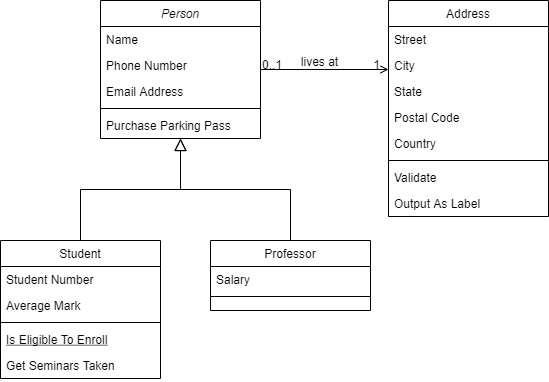

The diagram above was exported from draw.io. Its source (the exported page's mxGraphModel, read from the mxfile embedded in the PNG):
<mxGraphModel dx="1038" dy="481" grid="1" gridSize="10" guides="1" tooltips="1" connect="1" arrows="1" fold="1" page="1" pageScale="1" pageWidth="1654" pageHeight="2336" math="0" shadow="0">
  <root>
    <mxCell id="WIyWlLk6GJQsqaUBKTNV-0" />
    <mxCell id="WIyWlLk6GJQsqaUBKTNV-1" parent="WIyWlLk6GJQsqaUBKTNV-0" />
    <mxCell id="zkfFHV4jXpPFQw0GAbJ--0" value="Person" style="swimlane;fontStyle=2;align=center;verticalAlign=top;childLayout=stackLayout;horizontal=1;startSize=26;horizontalStack=0;resizeParent=1;resizeLast=0;collapsible=1;marginBottom=0;rounded=0;shadow=0;strokeWidth=1;" parent="WIyWlLk6GJQsqaUBKTNV-1" vertex="1">
      <mxGeometry x="120" y="20" width="160" height="138" as="geometry">
        <mxRectangle x="220" y="120" width="160" height="26" as="alternateBounds" />
      </mxGeometry>
    </mxCell>
    <mxCell id="zkfFHV4jXpPFQw0GAbJ--1" value="Name" style="text;align=left;verticalAlign=top;spacingLeft=4;spacingRight=4;overflow=hidden;rotatable=0;points=[[0,0.5],[1,0.5]];portConstraint=eastwest;" parent="zkfFHV4jXpPFQw0GAbJ--0" vertex="1">
      <mxGeometry y="26" width="160" height="26" as="geometry" />
    </mxCell>
    <mxCell id="zkfFHV4jXpPFQw0GAbJ--2" value="Phone Number" style="text;align=left;verticalAlign=top;spacingLeft=4;spacingRight=4;overflow=hidden;rotatable=0;points=[[0,0.5],[1,0.5]];portConstraint=eastwest;rounded=0;shadow=0;html=0;" parent="zkfFHV4jXpPFQw0GAbJ--0" vertex="1">
      <mxGeometry y="52" width="160" height="26" as="geometry" />
    </mxCell>
    <mxCell id="zkfFHV4jXpPFQw0GAbJ--3" value="Email Address" style="text;align=left;verticalAlign=top;spacingLeft=4;spacingRight=4;overflow=hidden;rotatable=0;points=[[0,0.5],[1,0.5]];portConstraint=eastwest;rounded=0;shadow=0;html=0;" parent="zkfFHV4jXpPFQw0GAbJ--0" vertex="1">
      <mxGeometry y="78" width="160" height="26" as="geometry" />
    </mxCell>
    <mxCell id="zkfFHV4jXpPFQw0GAbJ--4" value="" style="line;html=1;strokeWidth=1;align=left;verticalAlign=middle;spacingTop=-1;spacingLeft=3;spacingRight=3;rotatable=0;labelPosition=right;points=[];portConstraint=eastwest;" parent="zkfFHV4jXpPFQw0GAbJ--0" vertex="1">
      <mxGeometry y="104" width="160" height="8" as="geometry" />
    </mxCell>
    <mxCell id="zkfFHV4jXpPFQw0GAbJ--5" value="Purchase Parking Pass" style="text;align=left;verticalAlign=top;spacingLeft=4;spacingRight=4;overflow=hidden;rotatable=0;points=[[0,0.5],[1,0.5]];portConstraint=eastwest;" parent="zkfFHV4jXpPFQw0GAbJ--0" vertex="1">
      <mxGeometry y="112" width="160" height="26" as="geometry" />
    </mxCell>
    <mxCell id="zkfFHV4jXpPFQw0GAbJ--6" value="Student" style="swimlane;fontStyle=0;align=center;verticalAlign=top;childLayout=stackLayout;horizontal=1;startSize=26;horizontalStack=0;resizeParent=1;resizeLast=0;collapsible=1;marginBottom=0;rounded=0;shadow=0;strokeWidth=1;" parent="WIyWlLk6GJQsqaUBKTNV-1" vertex="1">
      <mxGeometry x="20" y="260" width="160" height="138" as="geometry">
        <mxRectangle x="130" y="380" width="160" height="26" as="alternateBounds" />
      </mxGeometry>
    </mxCell>
    <mxCell id="zkfFHV4jXpPFQw0GAbJ--7" value="Student Number" style="text;align=left;verticalAlign=top;spacingLeft=4;spacingRight=4;overflow=hidden;rotatable=0;points=[[0,0.5],[1,0.5]];portConstraint=eastwest;" parent="zkfFHV4jXpPFQw0GAbJ--6" vertex="1">
      <mxGeometry y="26" width="160" height="26" as="geometry" />
    </mxCell>
    <mxCell id="zkfFHV4jXpPFQw0GAbJ--8" value="Average Mark" style="text;align=left;verticalAlign=top;spacingLeft=4;spacingRight=4;overflow=hidden;rotatable=0;points=[[0,0.5],[1,0.5]];portConstraint=eastwest;rounded=0;shadow=0;html=0;" parent="zkfFHV4jXpPFQw0GAbJ--6" vertex="1">
      <mxGeometry y="52" width="160" height="26" as="geometry" />
    </mxCell>
    <mxCell id="zkfFHV4jXpPFQw0GAbJ--9" value="" style="line;html=1;strokeWidth=1;align=left;verticalAlign=middle;spacingTop=-1;spacingLeft=3;spacingRight=3;rotatable=0;labelPosition=right;points=[];portConstraint=eastwest;" parent="zkfFHV4jXpPFQw0GAbJ--6" vertex="1">
      <mxGeometry y="78" width="160" height="8" as="geometry" />
    </mxCell>
    <mxCell id="zkfFHV4jXpPFQw0GAbJ--10" value="Is Eligible To Enroll" style="text;align=left;verticalAlign=top;spacingLeft=4;spacingRight=4;overflow=hidden;rotatable=0;points=[[0,0.5],[1,0.5]];portConstraint=eastwest;fontStyle=4" parent="zkfFHV4jXpPFQw0GAbJ--6" vertex="1">
      <mxGeometry y="86" width="160" height="26" as="geometry" />
    </mxCell>
    <mxCell id="zkfFHV4jXpPFQw0GAbJ--11" value="Get Seminars Taken" style="text;align=left;verticalAlign=top;spacingLeft=4;spacingRight=4;overflow=hidden;rotatable=0;points=[[0,0.5],[1,0.5]];portConstraint=eastwest;" parent="zkfFHV4jXpPFQw0GAbJ--6" vertex="1">
      <mxGeometry y="112" width="160" height="26" as="geometry" />
    </mxCell>
    <mxCell id="zkfFHV4jXpPFQw0GAbJ--12" value="" style="endArrow=block;endSize=10;endFill=0;shadow=0;strokeWidth=1;rounded=0;edgeStyle=elbowEdgeStyle;elbow=vertical;" parent="WIyWlLk6GJQsqaUBKTNV-1" source="zkfFHV4jXpPFQw0GAbJ--6" target="zkfFHV4jXpPFQw0GAbJ--0" edge="1">
      <mxGeometry width="160" relative="1" as="geometry">
        <mxPoint x="100" y="103" as="sourcePoint" />
        <mxPoint x="100" y="103" as="targetPoint" />
      </mxGeometry>
    </mxCell>
    <mxCell id="zkfFHV4jXpPFQw0GAbJ--13" value="Professor" style="swimlane;fontStyle=0;align=center;verticalAlign=top;childLayout=stackLayout;horizontal=1;startSize=26;horizontalStack=0;resizeParent=1;resizeLast=0;collapsible=1;marginBottom=0;rounded=0;shadow=0;strokeWidth=1;" parent="WIyWlLk6GJQsqaUBKTNV-1" vertex="1">
      <mxGeometry x="230" y="260" width="160" height="70" as="geometry">
        <mxRectangle x="340" y="380" width="170" height="26" as="alternateBounds" />
      </mxGeometry>
    </mxCell>
    <mxCell id="zkfFHV4jXpPFQw0GAbJ--14" value="Salary" style="text;align=left;verticalAlign=top;spacingLeft=4;spacingRight=4;overflow=hidden;rotatable=0;points=[[0,0.5],[1,0.5]];portConstraint=eastwest;" parent="zkfFHV4jXpPFQw0GAbJ--13" vertex="1">
      <mxGeometry y="26" width="160" height="26" as="geometry" />
    </mxCell>
    <mxCell id="zkfFHV4jXpPFQw0GAbJ--15" value="" style="line;html=1;strokeWidth=1;align=left;verticalAlign=middle;spacingTop=-1;spacingLeft=3;spacingRight=3;rotatable=0;labelPosition=right;points=[];portConstraint=eastwest;" parent="zkfFHV4jXpPFQw0GAbJ--13" vertex="1">
      <mxGeometry y="52" width="160" height="8" as="geometry" />
    </mxCell>
    <mxCell id="zkfFHV4jXpPFQw0GAbJ--16" value="" style="endArrow=block;endSize=10;endFill=0;shadow=0;strokeWidth=1;rounded=0;edgeStyle=elbowEdgeStyle;elbow=vertical;" parent="WIyWlLk6GJQsqaUBKTNV-1" source="zkfFHV4jXpPFQw0GAbJ--13" target="zkfFHV4jXpPFQw0GAbJ--0" edge="1">
      <mxGeometry width="160" relative="1" as="geometry">
        <mxPoint x="110" y="273" as="sourcePoint" />
        <mxPoint x="210" y="171" as="targetPoint" />
      </mxGeometry>
    </mxCell>
    <mxCell id="zkfFHV4jXpPFQw0GAbJ--17" value="Address" style="swimlane;fontStyle=0;align=center;verticalAlign=top;childLayout=stackLayout;horizontal=1;startSize=26;horizontalStack=0;resizeParent=1;resizeLast=0;collapsible=1;marginBottom=0;rounded=0;shadow=0;strokeWidth=1;" parent="WIyWlLk6GJQsqaUBKTNV-1" vertex="1">
      <mxGeometry x="408" y="20" width="160" height="216" as="geometry">
        <mxRectangle x="550" y="140" width="160" height="26" as="alternateBounds" />
      </mxGeometry>
    </mxCell>
    <mxCell id="zkfFHV4jXpPFQw0GAbJ--18" value="Street" style="text;align=left;verticalAlign=top;spacingLeft=4;spacingRight=4;overflow=hidden;rotatable=0;points=[[0,0.5],[1,0.5]];portConstraint=eastwest;" parent="zkfFHV4jXpPFQw0GAbJ--17" vertex="1">
      <mxGeometry y="26" width="160" height="26" as="geometry" />
    </mxCell>
    <mxCell id="zkfFHV4jXpPFQw0GAbJ--19" value="City" style="text;align=left;verticalAlign=top;spacingLeft=4;spacingRight=4;overflow=hidden;rotatable=0;points=[[0,0.5],[1,0.5]];portConstraint=eastwest;rounded=0;shadow=0;html=0;" parent="zkfFHV4jXpPFQw0GAbJ--17" vertex="1">
      <mxGeometry y="52" width="160" height="26" as="geometry" />
    </mxCell>
    <mxCell id="zkfFHV4jXpPFQw0GAbJ--20" value="State" style="text;align=left;verticalAlign=top;spacingLeft=4;spacingRight=4;overflow=hidden;rotatable=0;points=[[0,0.5],[1,0.5]];portConstraint=eastwest;rounded=0;shadow=0;html=0;" parent="zkfFHV4jXpPFQw0GAbJ--17" vertex="1">
      <mxGeometry y="78" width="160" height="26" as="geometry" />
    </mxCell>
    <mxCell id="zkfFHV4jXpPFQw0GAbJ--21" value="Postal Code" style="text;align=left;verticalAlign=top;spacingLeft=4;spacingRight=4;overflow=hidden;rotatable=0;points=[[0,0.5],[1,0.5]];portConstraint=eastwest;rounded=0;shadow=0;html=0;" parent="zkfFHV4jXpPFQw0GAbJ--17" vertex="1">
      <mxGeometry y="104" width="160" height="26" as="geometry" />
    </mxCell>
    <mxCell id="zkfFHV4jXpPFQw0GAbJ--22" value="Country" style="text;align=left;verticalAlign=top;spacingLeft=4;spacingRight=4;overflow=hidden;rotatable=0;points=[[0,0.5],[1,0.5]];portConstraint=eastwest;rounded=0;shadow=0;html=0;" parent="zkfFHV4jXpPFQw0GAbJ--17" vertex="1">
      <mxGeometry y="130" width="160" height="26" as="geometry" />
    </mxCell>
    <mxCell id="zkfFHV4jXpPFQw0GAbJ--23" value="" style="line;html=1;strokeWidth=1;align=left;verticalAlign=middle;spacingTop=-1;spacingLeft=3;spacingRight=3;rotatable=0;labelPosition=right;points=[];portConstraint=eastwest;" parent="zkfFHV4jXpPFQw0GAbJ--17" vertex="1">
      <mxGeometry y="156" width="160" height="8" as="geometry" />
    </mxCell>
    <mxCell id="zkfFHV4jXpPFQw0GAbJ--24" value="Validate" style="text;align=left;verticalAlign=top;spacingLeft=4;spacingRight=4;overflow=hidden;rotatable=0;points=[[0,0.5],[1,0.5]];portConstraint=eastwest;" parent="zkfFHV4jXpPFQw0GAbJ--17" vertex="1">
      <mxGeometry y="164" width="160" height="26" as="geometry" />
    </mxCell>
    <mxCell id="zkfFHV4jXpPFQw0GAbJ--25" value="Output As Label" style="text;align=left;verticalAlign=top;spacingLeft=4;spacingRight=4;overflow=hidden;rotatable=0;points=[[0,0.5],[1,0.5]];portConstraint=eastwest;" parent="zkfFHV4jXpPFQw0GAbJ--17" vertex="1">
      <mxGeometry y="190" width="160" height="26" as="geometry" />
    </mxCell>
    <mxCell id="zkfFHV4jXpPFQw0GAbJ--26" value="" style="endArrow=open;shadow=0;strokeWidth=1;rounded=0;endFill=1;edgeStyle=elbowEdgeStyle;elbow=vertical;" parent="WIyWlLk6GJQsqaUBKTNV-1" source="zkfFHV4jXpPFQw0GAbJ--0" target="zkfFHV4jXpPFQw0GAbJ--17" edge="1">
      <mxGeometry x="0.5" y="41" relative="1" as="geometry">
        <mxPoint x="280" y="92" as="sourcePoint" />
        <mxPoint x="440" y="92" as="targetPoint" />
        <mxPoint x="-40" y="32" as="offset" />
      </mxGeometry>
    </mxCell>
    <mxCell id="zkfFHV4jXpPFQw0GAbJ--27" value="0..1" style="resizable=0;align=left;verticalAlign=bottom;labelBackgroundColor=none;fontSize=12;" parent="zkfFHV4jXpPFQw0GAbJ--26" connectable="0" vertex="1">
      <mxGeometry x="-1" relative="1" as="geometry">
        <mxPoint y="4" as="offset" />
      </mxGeometry>
    </mxCell>
    <mxCell id="zkfFHV4jXpPFQw0GAbJ--28" value="1" style="resizable=0;align=right;verticalAlign=bottom;labelBackgroundColor=none;fontSize=12;" parent="zkfFHV4jXpPFQw0GAbJ--26" connectable="0" vertex="1">
      <mxGeometry x="1" relative="1" as="geometry">
        <mxPoint x="-7" y="4" as="offset" />
      </mxGeometry>
    </mxCell>
    <mxCell id="zkfFHV4jXpPFQw0GAbJ--29" value="lives at" style="text;html=1;resizable=0;points=[];;align=center;verticalAlign=middle;labelBackgroundColor=none;rounded=0;shadow=0;strokeWidth=1;fontSize=12;" parent="zkfFHV4jXpPFQw0GAbJ--26" vertex="1" connectable="0">
      <mxGeometry x="0.5" y="49" relative="1" as="geometry">
        <mxPoint x="-38" y="40" as="offset" />
      </mxGeometry>
    </mxCell>
  </root>
</mxGraphModel>